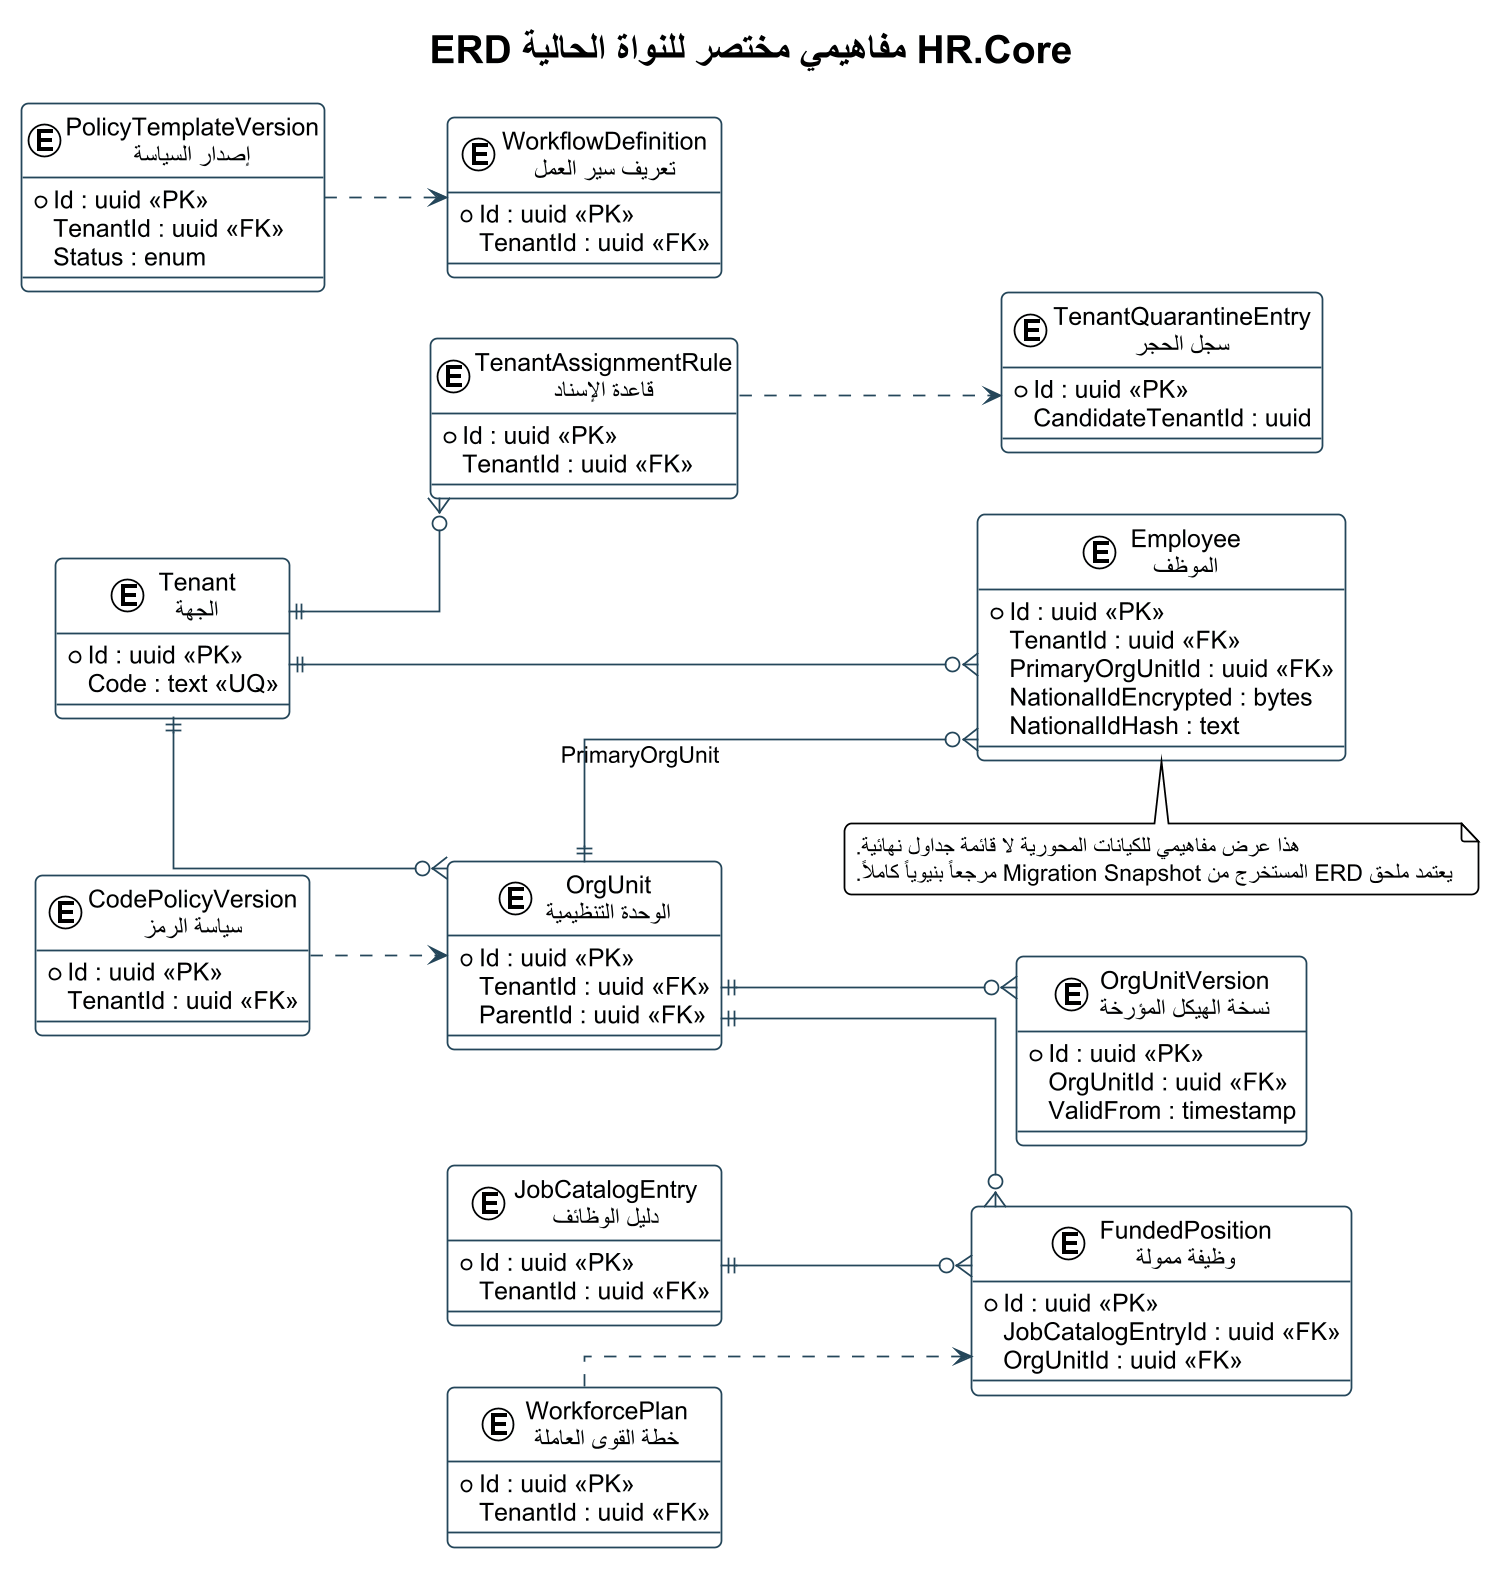

The diagram above was rendered by PlantUML. Its source (embedded in the PNG):
@startuml
!theme plain
skinparam backgroundColor #FFFFFF
skinparam defaultFontName Arial
skinparam shadowing false
skinparam roundcorner 8
skinparam linetype ortho
skinparam dpi 170
skinparam ArrowColor #24465A
skinparam ActorBorderColor #0F6B73
skinparam ActorBackgroundColor #E6F3F3
skinparam UsecaseBorderColor #0F6B73
skinparam UsecaseBackgroundColor #F4FAFA
skinparam RectangleBorderColor #24465A
skinparam RectangleBackgroundColor #F8FBFC
skinparam ComponentBorderColor #24465A
skinparam ComponentBackgroundColor #F4F7F8
skinparam ClassBorderColor #24465A
skinparam ClassBackgroundColor #F8FBFC
skinparam SequenceLifeLineBorderColor #78909C
skinparam SequenceParticipantBorderColor #24465A
skinparam SequenceParticipantBackgroundColor #F4F7F8

title ERD مفاهيمي مختصر للنواة الحالية HR.Core
left to right direction

entity "Tenant\nالجهة" as Tenant {
  * Id : uuid <<PK>>
  Code : text <<UQ>>
}
entity "TenantAssignmentRule\nقاعدة الإسناد" as AssignmentRule {
  * Id : uuid <<PK>>
  TenantId : uuid <<FK>>
}
entity "TenantQuarantineEntry\nسجل الحجر" as Quarantine {
  * Id : uuid <<PK>>
  CandidateTenantId : uuid
}
entity "OrgUnit\nالوحدة التنظيمية" as OrgUnit {
  * Id : uuid <<PK>>
  TenantId : uuid <<FK>>
  ParentId : uuid <<FK>>
}
entity "OrgUnitVersion\nنسخة الهيكل المؤرخة" as OrgVersion {
  * Id : uuid <<PK>>
  OrgUnitId : uuid <<FK>>
  ValidFrom : timestamp
}
entity "Employee\nالموظف" as Employee {
  * Id : uuid <<PK>>
  TenantId : uuid <<FK>>
  PrimaryOrgUnitId : uuid <<FK>>
  NationalIdEncrypted : bytes
  NationalIdHash : text
}
entity "JobCatalogEntry\nدليل الوظائف" as Job {
  * Id : uuid <<PK>>
  TenantId : uuid <<FK>>
}
entity "FundedPosition\nوظيفة ممولة" as Position {
  * Id : uuid <<PK>>
  JobCatalogEntryId : uuid <<FK>>
  OrgUnitId : uuid <<FK>>
}
entity "WorkforcePlan\nخطة القوى العاملة" as Workforce {
  * Id : uuid <<PK>>
  TenantId : uuid <<FK>>
}
entity "PolicyTemplateVersion\nإصدار السياسة" as Policy {
  * Id : uuid <<PK>>
  TenantId : uuid <<FK>>
  Status : enum
}
entity "WorkflowDefinition\nتعريف سير العمل" as Workflow {
  * Id : uuid <<PK>>
  TenantId : uuid <<FK>>
}
entity "CodePolicyVersion\nسياسة الرمز" as CodePolicy {
  * Id : uuid <<PK>>
  TenantId : uuid <<FK>>
}

Tenant ||--o{ OrgUnit
Tenant ||--o{ Employee
Tenant ||--o{ AssignmentRule
AssignmentRule ..> Quarantine
OrgUnit ||--o{ OrgVersion
OrgUnit ||--o{ Employee : PrimaryOrgUnit
OrgUnit ||--o{ Position
Job ||--o{ Position
Workforce ..> Position
Policy ..> Workflow
CodePolicy ..> OrgUnit

note bottom of Employee
هذا عرض مفاهيمي للكيانات المحورية لا قائمة جداول نهائية.
يعتمد ملحق ERD المستخرج من Migration Snapshot مرجعاً بنيوياً كاملاً.
end note
@enduml